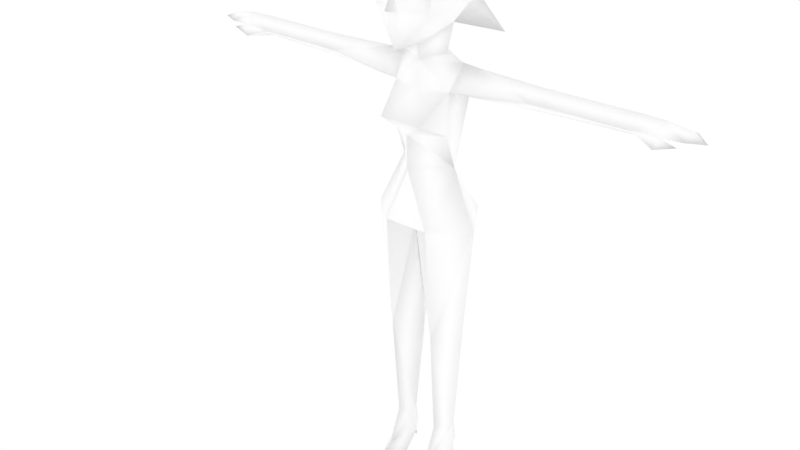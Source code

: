 # Source: femalenpc1.blend  (saved by Blender 2.68.0; exported with 4.5.12 LTS)
import bpy
from mathutils import Matrix  # noqa: F401  (used for matrix-valued properties, if any)

bpy.ops.wm.read_factory_settings(use_empty=True)
scene = bpy.context.scene
scene.name = 'Scene'

# ---- collections
col_collection_1 = bpy.data.collections.new('Collection 1'); scene.collection.children.link(col_collection_1)
col_collection_2 = bpy.data.collections.new('Collection 2'); scene.collection.children.link(col_collection_2)

# ---- materials (node trees are filled in below, after node groups)
mat_npcs = bpy.data.materials.new('npcs')
mat_npcs.alpha_threshold = 0.0
mat_npcs.use_transparent_shadow = False
mat_npcs.diffuse_color = (1.0, 1.0, 1.0, 1.0)
mat_npcs.roughness = 0.5
mat_npcs.line_color = (0.0, 0.0, 0.0, 1.0)

# ---- material node trees

# ---- world
world_world = bpy.data.worlds.new('World'); scene.world = world_world
world_world.color = (1.0, 1.0, 1.0)
world_world.use_sun_shadow = False
world_world.sun_shadow_jitter_overblur = 0.0
world_world.cycles.sampling_method = 'MANUAL'
world_world.cycles.sample_map_resolution = 256

# ---- meshes
me_cube_001 = bpy.data.meshes.new('Cube.001')
me_cube_001.from_pydata([(-0.08134, 0.03509, 1.557), (-0.09714, -0.08195, 1.764), (-0.1087, 0.08558, 1.657), (-0.148, 0.1066, 1.636), (-0.1473, 0.03205, 1.71), (-0.1501, 0.09529, 1.708), (-0.09569, -0.09328, 1.607), (-0.05694, 0.03753, 1.457), (-0.01958, -0.141, 1.611), (-0.1263, 0.04282, 1.618), (-0.134, -0.008698, 1.694), (-0.1317, -0.1005, 1.68), (-0.1382, 0.03442, 1.867), (-0.1332, 0.2172, 1.494), (-0.1292, 0.2006, 1.743), (-0.2246, 0.187, 1.623), (-0.134, -0.08816, 1.785), (-0.1096, 0.04964, 1.438), (-0.1032, 0.09935, 1.359), (-0.09842, -0.003936, 1.359), (-0.09775, 0.03252, 1.11), (-0.08849, 0.173, 0.9272), (-0.1839, 0.01967, 0.9272), (-0.09799, -0.009574, 1.225), (-0.07252, -0.1063, 1.275), (-0.0755, -0.07816, 0.9272), (-0.0104, 0.03453, 0.5381), (-0.07847, 0.09914, 0.5381), (-0.1423, 0.03453, 0.5381), (-0.07847, -0.04935, 0.5381), (-0.04455, 0.03453, 0.1646), (-0.08276, 0.07645, 0.1646), (-0.1172, 0.03453, 0.1646), (-0.07522, -0.01852, 0.1646), (-0.07821, 0.1191, 0.418), (-0.04236, 0.03453, 0.06704), (-0.08276, 0.09261, 0.06704), (-0.1203, 0.03453, 0.06704), (-0.07522, -0.06437, 0.05784), (-0.08149, 0.08557, 0.0), (-0.06401, 0.01507, 0.0), (-0.1102, 0.01507, 0.0), (-0.03892, -0.03264, -1.114e-10), (-0.1226, -0.03264, -1.114e-10), (-0.07522, -0.1327, 0.0), (-0.3842, 0.05164, 1.425), (-0.3842, 0.1048, 1.388), (-0.3492, 0.007817, 1.388), (-0.3842, 0.05448, 1.352), (-0.1671, 0.04375, 1.436), (-0.6745, 0.05139, 1.426), (-0.6745, 0.08851, 1.388), (-0.6745, 0.01406, 1.388), (-0.6745, 0.05512, 1.361), (-0.4226, 0.01094, 1.388), (-0.7574, 0.04471, 1.427), (-0.7574, 0.1125, 1.392), (-0.7574, 0.007273, 1.392), (-0.8217, 0.04471, 1.417), (-0.8217, 0.09803, 1.393), (-0.8217, 0.01177, 1.393), (-0.8786, 0.03601, 1.394), (-0.7452, 0.0008561, 1.357), (-0.8089, 0.008612, 1.376), (-0.7286, 0.02871, 1.38), (0.08134, 0.03509, 1.557), (0.0, 0.1021, 1.53), (0.0, -0.1291, 1.496), (0.09714, -0.08195, 1.764), (0.1087, 0.08558, 1.657), (0.148, 0.1066, 1.636), (0.0, -0.1281, 1.776), (0.1473, 0.03205, 1.71), (0.0, -0.02957, 1.487), (0.0, -0.1719, 1.617), (0.1501, 0.09529, 1.708), (0.09569, -0.09328, 1.607), (0.05694, 0.03753, 1.457), (0.0, 0.09623, 1.456), (0.01958, -0.141, 1.611), (0.0, -0.01924, 1.442), (0.1263, 0.04282, 1.618), (0.0, -0.139, 1.681), (0.134, -0.008698, 1.694), (0.1317, -0.1005, 1.68), (0.0, -0.1785, 1.814), (0.0, -0.02217, 1.927), (0.0, 0.2034, 1.865), (0.0, 0.3168, 1.624), (0.0, 0.1835, 1.657), (0.1382, 0.03442, 1.867), (0.1332, 0.2172, 1.494), (0.1292, 0.2006, 1.743), (0.2246, 0.187, 1.623), (0.134, -0.08816, 1.785), (0.0, 0.1131, 1.359), (0.0, -0.03779, 1.359), (0.1096, 0.04964, 1.438), (0.1032, 0.09935, 1.359), (0.09842, -0.003936, 1.359), (0.0, 0.06938, 1.11), (0.0, -0.07023, 1.11), (0.09775, 0.03252, 1.11), (0.0, 0.1357, 0.9272), (0.08849, 0.173, 0.9272), (0.1839, 0.01967, 0.9272), (0.0, -0.07208, 1.225), (0.09799, -0.009574, 1.225), (0.07252, -0.1063, 1.275), (0.0755, -0.07816, 0.9272), (0.0104, 0.03453, 0.5381), (0.07847, 0.09914, 0.5381), (0.1423, 0.03453, 0.5381), (0.07847, -0.04935, 0.5381), (0.04455, 0.03453, 0.1646), (0.08276, 0.07645, 0.1646), (0.1172, 0.03453, 0.1646), (0.07522, -0.01852, 0.1646), (0.07821, 0.1191, 0.418), (0.04236, 0.03453, 0.06704), (0.08276, 0.09261, 0.06704), (0.1203, 0.03453, 0.06704), (0.07522, -0.06437, 0.05784), (0.0, -0.03218, 0.9272), (0.08149, 0.08557, 0.0), (0.06401, 0.01507, 0.0), (0.1102, 0.01507, 0.0), (0.03892, -0.03264, -1.114e-10), (0.1226, -0.03264, -1.114e-10), (0.07522, -0.1327, 0.0), (0.3842, 0.05164, 1.425), (0.3842, 0.1048, 1.388), (0.3492, 0.007817, 1.388), (0.3842, 0.05448, 1.352), (0.1671, 0.04375, 1.436), (0.6745, 0.05139, 1.426), (0.6745, 0.08851, 1.388), (0.6745, 0.01406, 1.388), (0.6745, 0.05512, 1.361), (0.4226, 0.01094, 1.388), (0.7574, 0.04471, 1.427), (0.7574, 0.1125, 1.392), (0.7574, 0.007273, 1.392), (0.8217, 0.04471, 1.417), (0.8217, 0.09803, 1.393), (0.8217, 0.01177, 1.393), (0.8786, 0.03601, 1.394), (0.7452, 0.0008561, 1.357), (0.8089, 0.008612, 1.376), (0.7286, 0.02871, 1.38)], [], [(0, 67, 6), (67, 8, 6), (82, 8, 74), (8, 82, 6), (6, 82, 1), (82, 71, 1), (67, 0, 73), (4, 2, 5), (66, 9, 13), (2, 3, 5), (2, 9, 3), (11, 71, 85), (11, 1, 71), (87, 12, 86), (66, 13, 89), (89, 14, 88), (14, 89, 2), (14, 87, 88), (14, 12, 87), (4, 14, 2), (10, 6, 1), (14, 4, 15), (12, 14, 15), (11, 85, 16), (10, 16, 15), (1, 11, 16), (89, 13, 2), (10, 15, 4), (10, 1, 16), (10, 4, 9), (6, 10, 9), (3, 9, 4), (5, 3, 4), (73, 0, 80), (0, 6, 9), (7, 0, 78), (66, 0, 9), (0, 7, 80), (0, 66, 78), (9, 2, 13), (15, 16, 12), (85, 86, 12), (16, 85, 12), (78, 95, 18), (96, 80, 19), (17, 78, 18), (78, 17, 7), (7, 17, 80), (80, 17, 19), (46, 18, 48), (18, 95, 100), (20, 21, 22), (20, 100, 21), (18, 20, 23), (19, 18, 23), (23, 24, 19), (24, 96, 19), (23, 106, 24), (26, 103, 123), (23, 20, 106), (25, 22, 29), (20, 22, 25), (101, 20, 25), (20, 18, 100), (100, 103, 21), (27, 26, 34), (33, 29, 32), (21, 103, 27), (27, 28, 21), (33, 32, 38), (35, 30, 38), (28, 27, 34), (26, 29, 30), (26, 30, 34), (30, 31, 34), (32, 28, 34), (31, 32, 34), (31, 30, 35), (32, 31, 37), (29, 123, 25), (26, 123, 29), (20, 101, 106), (22, 28, 29), (103, 26, 27), (29, 33, 30), (28, 22, 21), (29, 28, 32), (38, 37, 43), (37, 36, 39), (36, 35, 39), (35, 37, 39), (37, 35, 40), (37, 41, 43), (35, 38, 42), (40, 35, 42), (30, 33, 38), (36, 31, 35), (31, 36, 37), (44, 38, 43), (41, 37, 40), (38, 44, 42), (32, 37, 38), (19, 47, 48), (17, 18, 49), (19, 17, 49), (18, 19, 48), (18, 46, 49), (46, 45, 49), (47, 19, 49), (45, 47, 49), (51, 46, 53), (48, 47, 54), (47, 45, 54), (45, 46, 50), (56, 51, 57), (46, 51, 50), (48, 54, 53), (52, 54, 50), (54, 45, 50), (54, 52, 53), (46, 48, 53), (52, 50, 55), (55, 56, 59), (50, 51, 56), (56, 57, 59), (57, 55, 60), (59, 60, 61), (60, 58, 61), (58, 59, 61), (51, 64, 57), (53, 64, 51), (64, 53, 62), (53, 52, 62), (52, 57, 62), (64, 62, 63), (57, 64, 63), (62, 57, 63), (57, 52, 55), (58, 55, 59), (55, 50, 56), (55, 58, 60), (57, 60, 59), (42, 44, 43), (40, 43, 41), (42, 43, 40), (65, 76, 67), (67, 76, 79), (82, 74, 79), (79, 76, 82), (76, 68, 82), (82, 68, 71), (67, 73, 65), (72, 75, 69), (66, 91, 81), (69, 75, 70), (69, 70, 81), (84, 85, 71), (84, 71, 68), (87, 86, 90), (66, 89, 91), (89, 88, 92), (92, 69, 89), (92, 88, 87), (92, 87, 90), (72, 69, 92), (83, 68, 76), (92, 93, 72), (90, 93, 92), (84, 94, 85), (83, 93, 94), (68, 94, 84), (89, 69, 91), (83, 72, 93), (83, 94, 68), (83, 81, 72), (76, 81, 83), (70, 72, 81), (75, 72, 70), (73, 80, 65), (65, 81, 76), (77, 78, 65), (66, 81, 65), (65, 80, 77), (65, 78, 66), (81, 91, 69), (93, 90, 94), (85, 90, 86), (94, 90, 85), (78, 98, 95), (96, 99, 80), (97, 98, 78), (78, 77, 97), (77, 80, 97), (80, 99, 97), (131, 133, 98), (98, 100, 95), (102, 105, 104), (102, 104, 100), (98, 107, 102), (99, 107, 98), (107, 99, 108), (108, 99, 96), (107, 108, 106), (110, 123, 103), (107, 106, 102), (109, 113, 105), (102, 109, 105), (101, 109, 102), (102, 100, 98), (100, 104, 103), (111, 118, 110), (117, 116, 113), (104, 111, 103), (111, 104, 112), (117, 122, 116), (119, 122, 114), (112, 118, 111), (110, 114, 113), (110, 118, 114), (114, 118, 115), (116, 118, 112), (115, 118, 116), (115, 119, 114), (116, 121, 115), (113, 109, 123), (110, 113, 123), (102, 106, 101), (105, 113, 112), (103, 111, 110), (113, 114, 117), (112, 104, 105), (113, 116, 112), (122, 128, 121), (121, 124, 120), (120, 124, 119), (119, 124, 121), (121, 125, 119), (121, 128, 126), (119, 127, 122), (125, 127, 119), (114, 122, 117), (120, 119, 115), (115, 121, 120), (129, 128, 122), (126, 125, 121), (122, 127, 129), (116, 122, 121), (99, 133, 132), (97, 134, 98), (99, 134, 97), (98, 133, 99), (98, 134, 131), (131, 134, 130), (132, 134, 99), (130, 134, 132), (136, 138, 131), (133, 139, 132), (132, 139, 130), (130, 135, 131), (141, 142, 136), (131, 135, 136), (133, 138, 139), (137, 135, 139), (139, 135, 130), (139, 138, 137), (131, 138, 133), (137, 140, 135), (140, 144, 141), (135, 141, 136), (141, 144, 142), (142, 145, 140), (144, 146, 145), (145, 146, 143), (143, 146, 144), (136, 142, 149), (138, 136, 149), (149, 147, 138), (138, 147, 137), (137, 147, 142), (149, 148, 147), (142, 148, 149), (147, 148, 142), (142, 140, 137), (143, 144, 140), (140, 141, 135), (140, 145, 143), (142, 144, 145), (127, 128, 129), (125, 126, 128), (127, 125, 128), (8, 79, 74), (67, 79, 8), (108, 96, 24), (108, 24, 106), (109, 101, 25), (123, 109, 25)])
me_cube_001.polygons.foreach_set('use_smooth', [True] * 296)
_uv = me_cube_001.uv_layers.new(name='UVMap')
_uv.uv.foreach_set('vector', [0.3814, 0.9623, 0.3994, 0.9606, 0.3914, 0.9701, 0.3994, 0.9606, 0.3977, 0.9702, 0.3914, 0.9701, 0.3994, 0.9753, 0.3977, 0.9702, 0.3994, 0.9714, 0.3977, 0.9702, 0.3994, 0.9753, 0.3914, 0.9701, 0.3914, 0.9701, 0.3994, 0.9753, 0.3902, 0.9825, 0.3994, 0.9753, 0.3994, 0.9833, 0.3902, 0.9825, 0.482, 0.941, 0.4736, 0.9329, 0.482, 0.9354, 0.3762, 0.9856, 0.3784, 0.9814, 0.3797, 0.9849, 0.4969, 0.8763, 0.4918, 0.8904, 0.4902, 0.8818, 0.3784, 0.9814, 0.3811, 0.9811, 0.3797, 0.9849, 0.3784, 0.9814, 0.3787, 0.9781, 0.3811, 0.9811, 0.4739, 0.9217, 0.4819, 0.9261, 0.4819, 0.9297, 0.4739, 0.9217, 0.479, 0.9209, 0.4819, 0.9261, 0.4209, 0.9507, 0.415, 0.9442, 0.4209, 0.9422, 0.4969, 0.8763, 0.4902, 0.8818, 0.4826, 0.8763, 0.4821, 0.8955, 0.4734, 0.8957, 0.4821, 0.8878, 0.4734, 0.8957, 0.4821, 0.8955, 0.4777, 0.9015, 0.4121, 0.9544, 0.4209, 0.9507, 0.4209, 0.9652, 0.4121, 0.9544, 0.415, 0.9442, 0.4209, 0.9507, 0.4739, 0.9043, 0.4734, 0.8957, 0.4777, 0.9015, 0.3819, 0.976, 0.3914, 0.9701, 0.3902, 0.9825, 0.4734, 0.8957, 0.4739, 0.9043, 0.4655, 0.8989, 0.415, 0.9442, 0.4121, 0.9544, 0.4027, 0.9542, 0.4078, 0.9316, 0.4209, 0.931, 0.4121, 0.9369, 0.4742, 0.9068, 0.4761, 0.914, 0.4655, 0.8989, 0.479, 0.9209, 0.4739, 0.9217, 0.4789, 0.9185, 0.4826, 0.8763, 0.4902, 0.8818, 0.4854, 0.8892, 0.4742, 0.9068, 0.4655, 0.8989, 0.4739, 0.9043, 0.4742, 0.9068, 0.4779, 0.9125, 0.4761, 0.914, 0.3819, 0.976, 0.3779, 0.9768, 0.3787, 0.9685, 0.3914, 0.9701, 0.3819, 0.976, 0.3787, 0.9685, 0.3811, 0.9888, 0.3777, 0.9906, 0.3762, 0.9856, 0.3797, 0.9849, 0.3811, 0.9888, 0.3762, 0.9856, 0.482, 0.9354, 0.4736, 0.9329, 0.482, 0.9317, 0.3814, 0.9623, 0.3914, 0.9701, 0.3787, 0.9685, 0.4779, 0.9292, 0.4736, 0.9329, 0.475, 0.9254, 0.4716, 0.9281, 0.4736, 0.9329, 0.4717, 0.9363, 0.4736, 0.9329, 0.4779, 0.9292, 0.482, 0.9317, 0.4736, 0.9329, 0.4716, 0.9281, 0.475, 0.9254, 0.4918, 0.8904, 0.4854, 0.8892, 0.4902, 0.8818, 0.4027, 0.9542, 0.4121, 0.9369, 0.415, 0.9442, 0.4209, 0.931, 0.4209, 0.9422, 0.415, 0.9442, 0.4121, 0.9369, 0.4209, 0.931, 0.415, 0.9442, 0.4558, 0.9776, 0.4558, 0.969, 0.4651, 0.969, 0.4853, 0.969, 0.4853, 0.9776, 0.4746, 0.969, 0.4667, 0.9776, 0.4558, 0.9776, 0.4651, 0.969, 0.4558, 0.9776, 0.4667, 0.9776, 0.4626, 0.9811, 0.477, 0.9801, 0.4713, 0.9776, 0.4853, 0.9776, 0.4853, 0.9776, 0.4713, 0.9776, 0.4746, 0.969, 0.4195, 0.9955, 0.4376, 0.9977, 0.4195, 0.9995, 0.4651, 0.969, 0.4558, 0.969, 0.4558, 0.9449, 0.4081, 0.9302, 0.3976, 0.9206, 0.4058, 0.9206, 0.4081, 0.9302, 0.4008, 0.9302, 0.3976, 0.9206, 0.4651, 0.969, 0.4652, 0.9449, 0.4715, 0.9547, 0.4741, 0.969, 0.4651, 0.969, 0.4715, 0.9547, 0.4744, 0.9547, 0.4778, 0.9605, 0.4746, 0.969, 0.4778, 0.9605, 0.4853, 0.969, 0.4746, 0.969, 0.4744, 0.9547, 0.4853, 0.9547, 0.4778, 0.9605, 0.3827, 0.8973, 0.3903, 0.9206, 0.3827, 0.9206, 0.4744, 0.9547, 0.4719, 0.9449, 0.4853, 0.9547, 0.4147, 0.9206, 0.4058, 0.9206, 0.4057, 0.8973, 0.4081, 0.9302, 0.4058, 0.9206, 0.4147, 0.9206, 0.4204, 0.9302, 0.4081, 0.9302, 0.4147, 0.9206, 0.4652, 0.9449, 0.4651, 0.969, 0.4558, 0.9449, 0.4008, 0.9302, 0.3903, 0.9206, 0.3976, 0.9206, 0.3899, 0.8973, 0.3827, 0.8973, 0.3898, 0.8915, 0.4057, 0.8759, 0.4057, 0.8973, 0.3975, 0.8759, 0.3976, 0.9206, 0.3903, 0.9206, 0.3899, 0.8973, 0.3899, 0.8973, 0.3975, 0.8973, 0.3976, 0.9206, 0.3878, 0.9361, 0.3839, 0.9375, 0.3878, 0.9279, 0.3938, 0.9322, 0.3912, 0.9375, 0.3878, 0.9279, 0.3975, 0.8973, 0.3899, 0.8973, 0.3898, 0.8915, 0.3827, 0.8973, 0.376, 0.8973, 0.3828, 0.8759, 0.3827, 0.8973, 0.3828, 0.8759, 0.3898, 0.8915, 0.3828, 0.8759, 0.3898, 0.8759, 0.3898, 0.8915, 0.3975, 0.8759, 0.3975, 0.8973, 0.3898, 0.8915, 0.3898, 0.8759, 0.3975, 0.8759, 0.3898, 0.8915, 0.3943, 0.9391, 0.3912, 0.9375, 0.3938, 0.9322, 0.3839, 0.9375, 0.381, 0.939, 0.3814, 0.9322, 0.376, 0.8973, 0.3827, 0.9206, 0.3761, 0.9206, 0.3827, 0.8973, 0.3827, 0.9206, 0.376, 0.8973, 0.4719, 0.9449, 0.4853, 0.9449, 0.4853, 0.9547, 0.4058, 0.9206, 0.3975, 0.8973, 0.4057, 0.8973, 0.3903, 0.9206, 0.3827, 0.8973, 0.3899, 0.8973, 0.376, 0.8973, 0.3758, 0.8759, 0.3828, 0.8759, 0.3975, 0.8973, 0.4058, 0.9206, 0.3976, 0.9206, 0.4057, 0.8973, 0.3975, 0.8973, 0.3975, 0.8759, 0.3878, 0.9279, 0.3814, 0.9322, 0.3821, 0.9261, 0.3814, 0.9322, 0.3776, 0.934, 0.3761, 0.9302, 0.3977, 0.9341, 0.3938, 0.9322, 0.3991, 0.9303, 0.3915, 0.9435, 0.3918, 0.9385, 0.3971, 0.9412, 0.3918, 0.9385, 0.3915, 0.9435, 0.3871, 0.9423, 0.3814, 0.9322, 0.3798, 0.9279, 0.3825, 0.9263, 0.3938, 0.9322, 0.3878, 0.9279, 0.3929, 0.9259, 0.3957, 0.9281, 0.3938, 0.9322, 0.393, 0.9262, 0.3912, 0.9375, 0.3878, 0.9361, 0.3878, 0.9279, 0.3977, 0.9341, 0.3943, 0.9391, 0.3938, 0.9322, 0.38, 0.939, 0.3776, 0.934, 0.3814, 0.9322, 0.3877, 0.9213, 0.3878, 0.9279, 0.3821, 0.9261, 0.3872, 0.9393, 0.3918, 0.9385, 0.3871, 0.9423, 0.3878, 0.9279, 0.3877, 0.9213, 0.3929, 0.9259, 0.3839, 0.9375, 0.3814, 0.9322, 0.3878, 0.9279, 0.4376, 0.9855, 0.4219, 0.9876, 0.4195, 0.984, 0.4376, 0.9916, 0.4376, 0.9977, 0.4338, 0.9913, 0.4376, 0.9855, 0.4376, 0.9916, 0.4338, 0.9913, 0.4376, 0.9789, 0.4376, 0.9855, 0.4195, 0.984, 0.4376, 0.9977, 0.4195, 0.9955, 0.4338, 0.9913, 0.4195, 0.9955, 0.4195, 0.9913, 0.4338, 0.9913, 0.4219, 0.9876, 0.4376, 0.9855, 0.4338, 0.9913, 0.4195, 0.9913, 0.4219, 0.9876, 0.4338, 0.9913, 0.4007, 0.995, 0.4195, 0.9955, 0.4007, 0.9979, 0.4195, 0.984, 0.4219, 0.9876, 0.4171, 0.9878, 0.4219, 0.9876, 0.4195, 0.9913, 0.4171, 0.9878, 0.4195, 0.9913, 0.4195, 0.9955, 0.4007, 0.9915, 0.3952, 0.9851, 0.3998, 0.9884, 0.3929, 0.9917, 0.4195, 0.9955, 0.4007, 0.995, 0.4007, 0.9915, 0.4195, 0.984, 0.4171, 0.9878, 0.4007, 0.985, 0.4007, 0.9881, 0.4171, 0.9878, 0.4007, 0.9915, 0.4171, 0.9878, 0.4195, 0.9913, 0.4007, 0.9915, 0.4171, 0.9878, 0.4007, 0.9881, 0.4007, 0.985, 0.4195, 0.9955, 0.4195, 0.9995, 0.4007, 0.9979, 0.3903, 0.9917, 0.3902, 0.9953, 0.3849, 0.9948, 0.3849, 0.9948, 0.3846, 0.9997, 0.3804, 0.9984, 0.3902, 0.9953, 0.3902, 0.9987, 0.3846, 0.9997, 0.3952, 0.9851, 0.3929, 0.9917, 0.3909, 0.9846, 0.3848, 0.9915, 0.3849, 0.9948, 0.3806, 0.992, 0.3909, 0.9846, 0.389, 0.99, 0.386, 0.9873, 0.3806, 0.992, 0.3809, 0.9947, 0.3769, 0.994, 0.3809, 0.9947, 0.3804, 0.9984, 0.3769, 0.994, 0.3998, 0.9884, 0.3954, 0.9914, 0.3929, 0.9917, 0.3996, 0.9909, 0.3954, 0.9914, 0.3998, 0.9884, 0.3954, 0.9914, 0.3996, 0.9909, 0.3947, 0.9939, 0.3996, 0.9909, 0.3998, 0.9941, 0.3947, 0.9939, 0.3903, 0.9917, 0.3848, 0.9915, 0.3858, 0.9893, 0.3954, 0.9914, 0.3947, 0.9939, 0.3911, 0.9941, 0.3929, 0.9917, 0.3954, 0.9914, 0.3911, 0.9941, 0.3858, 0.9893, 0.3848, 0.9915, 0.3815, 0.9903, 0.3848, 0.9915, 0.3903, 0.9917, 0.3849, 0.9948, 0.3809, 0.9947, 0.3849, 0.9948, 0.3804, 0.9984, 0.3849, 0.9948, 0.3902, 0.9953, 0.3846, 0.9997, 0.3849, 0.9948, 0.3809, 0.9947, 0.3806, 0.992, 0.3929, 0.9917, 0.389, 0.99, 0.3909, 0.9846, 0.3839, 0.9435, 0.3776, 0.9408, 0.3841, 0.9384, 0.3871, 0.9423, 0.3841, 0.9384, 0.3872, 0.9393, 0.3839, 0.9435, 0.3841, 0.9384, 0.3871, 0.9423, 0.4174, 0.9622, 0.4075, 0.97, 0.3994, 0.9606, 0.3994, 0.9606, 0.4075, 0.97, 0.4011, 0.9702, 0.3994, 0.9753, 0.3994, 0.9714, 0.4011, 0.9702, 0.4011, 0.9702, 0.4075, 0.97, 0.3994, 0.9753, 0.4075, 0.97, 0.4086, 0.9825, 0.3994, 0.9753, 0.3994, 0.9753, 0.4086, 0.9825, 0.3994, 0.9833, 0.482, 0.941, 0.482, 0.9354, 0.4904, 0.9329, 0.427, 0.9763, 0.4235, 0.9757, 0.4248, 0.9722, 0.4674, 0.8764, 0.4742, 0.8818, 0.4726, 0.8905, 0.4248, 0.9722, 0.4235, 0.9757, 0.422, 0.9719, 0.4248, 0.9722, 0.422, 0.9719, 0.4245, 0.9689, 0.49, 0.9217, 0.4819, 0.9297, 0.4819, 0.9261, 0.49, 0.9217, 0.4819, 0.9261, 0.4848, 0.9209, 0.4209, 0.9507, 0.4209, 0.9422, 0.4268, 0.9442, 0.4674, 0.8764, 0.4817, 0.8764, 0.4742, 0.8818, 0.4821, 0.8955, 0.4821, 0.8878, 0.4907, 0.8957, 0.4907, 0.8957, 0.4864, 0.9015, 0.4821, 0.8955, 0.4296, 0.9544, 0.4209, 0.9652, 0.4209, 0.9507, 0.4296, 0.9544, 0.4209, 0.9507, 0.4268, 0.9442, 0.4903, 0.9043, 0.4864, 0.9015, 0.4907, 0.8957, 0.417, 0.9759, 0.4086, 0.9825, 0.4075, 0.97, 0.4907, 0.8957, 0.4986, 0.8989, 0.4903, 0.9043, 0.4268, 0.9442, 0.4391, 0.9543, 0.4296, 0.9544, 0.434, 0.9316, 0.4297, 0.9369, 0.4209, 0.931, 0.49, 0.9068, 0.4986, 0.8989, 0.4881, 0.914, 0.4848, 0.9209, 0.485, 0.9185, 0.49, 0.9217, 0.4817, 0.8764, 0.4789, 0.8892, 0.4742, 0.8818, 0.49, 0.9068, 0.4903, 0.9043, 0.4986, 0.8989, 0.49, 0.9068, 0.4881, 0.914, 0.4862, 0.9125, 0.417, 0.9759, 0.4201, 0.9684, 0.421, 0.9767, 0.4075, 0.97, 0.4201, 0.9684, 0.417, 0.9759, 0.422, 0.9795, 0.427, 0.9763, 0.4254, 0.9814, 0.4235, 0.9757, 0.427, 0.9763, 0.422, 0.9795, 0.482, 0.9354, 0.482, 0.9317, 0.4904, 0.9329, 0.4174, 0.9622, 0.4201, 0.9684, 0.4075, 0.97, 0.4861, 0.9292, 0.489, 0.9254, 0.4904, 0.9329, 0.4923, 0.9282, 0.4923, 0.9363, 0.4904, 0.9329, 0.4904, 0.9329, 0.482, 0.9317, 0.4861, 0.9292, 0.4904, 0.9329, 0.489, 0.9254, 0.4923, 0.9282, 0.4726, 0.8905, 0.4742, 0.8818, 0.4789, 0.8892, 0.4391, 0.9543, 0.4268, 0.9442, 0.4297, 0.9369, 0.4209, 0.931, 0.4268, 0.9442, 0.4209, 0.9422, 0.4297, 0.9369, 0.4268, 0.9442, 0.4209, 0.931, 0.4558, 0.9776, 0.4465, 0.969, 0.4558, 0.969, 0.4853, 0.969, 0.4959, 0.969, 0.4853, 0.9776, 0.4449, 0.9776, 0.4465, 0.969, 0.4558, 0.9776, 0.4558, 0.9776, 0.449, 0.9811, 0.4449, 0.9776, 0.4935, 0.9801, 0.4853, 0.9776, 0.4992, 0.9776, 0.4853, 0.9776, 0.4959, 0.969, 0.4992, 0.9776, 0.4568, 0.9952, 0.4568, 0.9991, 0.4385, 0.9976, 0.4465, 0.969, 0.4558, 0.9449, 0.4558, 0.969, 0.4326, 0.9302, 0.435, 0.9206, 0.4431, 0.9206, 0.4326, 0.9302, 0.4431, 0.9206, 0.4399, 0.9302, 0.4465, 0.969, 0.4401, 0.9547, 0.4464, 0.9449, 0.4375, 0.969, 0.4401, 0.9547, 0.4465, 0.969, 0.4961, 0.9547, 0.4959, 0.969, 0.4927, 0.9605, 0.4927, 0.9605, 0.4959, 0.969, 0.4853, 0.969, 0.4961, 0.9547, 0.4927, 0.9605, 0.4853, 0.9547, 0.458, 0.8973, 0.458, 0.9206, 0.4504, 0.9206, 0.4961, 0.9547, 0.4853, 0.9547, 0.4986, 0.9449, 0.426, 0.9206, 0.435, 0.8973, 0.435, 0.9206, 0.4326, 0.9302, 0.426, 0.9206, 0.435, 0.9206, 0.4204, 0.9302, 0.426, 0.9206, 0.4326, 0.9302, 0.4464, 0.9449, 0.4558, 0.9449, 0.4465, 0.969, 0.4399, 0.9302, 0.4431, 0.9206, 0.4504, 0.9206, 0.4508, 0.8973, 0.4509, 0.8915, 0.458, 0.8973, 0.435, 0.8759, 0.4433, 0.8759, 0.435, 0.8973, 0.4431, 0.9206, 0.4508, 0.8973, 0.4504, 0.9206, 0.4508, 0.8973, 0.4431, 0.9206, 0.4432, 0.8973, 0.4527, 0.9361, 0.4526, 0.9279, 0.4565, 0.9376, 0.4466, 0.9323, 0.4526, 0.9279, 0.4492, 0.9376, 0.4432, 0.8973, 0.4509, 0.8915, 0.4508, 0.8973, 0.458, 0.8973, 0.4579, 0.8759, 0.4647, 0.8973, 0.458, 0.8973, 0.4509, 0.8915, 0.4579, 0.8759, 0.4579, 0.8759, 0.4509, 0.8915, 0.4509, 0.8759, 0.4433, 0.8759, 0.4509, 0.8915, 0.4432, 0.8973, 0.4509, 0.8759, 0.4509, 0.8915, 0.4433, 0.8759, 0.4462, 0.9392, 0.4466, 0.9323, 0.4492, 0.9376, 0.4565, 0.9376, 0.459, 0.9322, 0.4595, 0.9391, 0.4647, 0.8973, 0.4646, 0.9206, 0.458, 0.9206, 0.458, 0.8973, 0.4647, 0.8973, 0.458, 0.9206, 0.4986, 0.9449, 0.4853, 0.9547, 0.4853, 0.9449, 0.435, 0.9206, 0.435, 0.8973, 0.4432, 0.8973, 0.4504, 0.9206, 0.4508, 0.8973, 0.458, 0.8973, 0.4647, 0.8973, 0.4579, 0.8759, 0.4649, 0.8759, 0.4432, 0.8973, 0.4431, 0.9206, 0.435, 0.9206, 0.435, 0.8973, 0.4433, 0.8759, 0.4432, 0.8973, 0.4526, 0.9279, 0.4579, 0.9262, 0.459, 0.9322, 0.459, 0.9322, 0.4643, 0.9303, 0.4626, 0.934, 0.4428, 0.9342, 0.4413, 0.9304, 0.4466, 0.9323, 0.457, 0.9387, 0.4625, 0.9411, 0.4571, 0.9438, 0.4571, 0.9438, 0.4525, 0.9399, 0.457, 0.9387, 0.459, 0.9322, 0.458, 0.9263, 0.4606, 0.928, 0.4466, 0.9323, 0.4472, 0.9261, 0.4526, 0.9279, 0.4447, 0.9281, 0.4474, 0.9263, 0.4466, 0.9323, 0.4492, 0.9376, 0.4526, 0.9279, 0.4527, 0.9361, 0.4428, 0.9342, 0.4466, 0.9323, 0.4455, 0.9387, 0.4595, 0.9391, 0.459, 0.9322, 0.4626, 0.934, 0.4526, 0.9213, 0.4579, 0.9262, 0.4526, 0.9279, 0.4526, 0.9429, 0.4525, 0.9399, 0.4571, 0.9438, 0.4526, 0.9279, 0.4472, 0.9261, 0.4526, 0.9213, 0.4565, 0.9376, 0.4526, 0.9279, 0.459, 0.9322, 0.4385, 0.9855, 0.4568, 0.9837, 0.4542, 0.9873, 0.4385, 0.9916, 0.4424, 0.9912, 0.4385, 0.9976, 0.4385, 0.9855, 0.4424, 0.9912, 0.4385, 0.9916, 0.4385, 0.9789, 0.4568, 0.9837, 0.4385, 0.9855, 0.4385, 0.9976, 0.4424, 0.9912, 0.4568, 0.9952, 0.4568, 0.9952, 0.4424, 0.9912, 0.4568, 0.991, 0.4542, 0.9873, 0.4424, 0.9912, 0.4385, 0.9855, 0.4568, 0.991, 0.4424, 0.9912, 0.4542, 0.9873, 0.4756, 0.9944, 0.4756, 0.9972, 0.4568, 0.9952, 0.4568, 0.9837, 0.4591, 0.9874, 0.4542, 0.9873, 0.4542, 0.9873, 0.4591, 0.9874, 0.4568, 0.991, 0.4568, 0.991, 0.4756, 0.9909, 0.4568, 0.9952, 0.4811, 0.9847, 0.4833, 0.9913, 0.4764, 0.9879, 0.4568, 0.9952, 0.4756, 0.9909, 0.4756, 0.9944, 0.4568, 0.9837, 0.4756, 0.9843, 0.4591, 0.9874, 0.4756, 0.9875, 0.4756, 0.9909, 0.4591, 0.9874, 0.4591, 0.9874, 0.4756, 0.9909, 0.4568, 0.991, 0.4591, 0.9874, 0.4756, 0.9843, 0.4756, 0.9875, 0.4568, 0.9952, 0.4756, 0.9972, 0.4568, 0.9991, 0.4857, 0.9913, 0.4911, 0.9945, 0.4857, 0.9948, 0.4911, 0.9945, 0.4954, 0.9982, 0.4912, 0.9994, 0.4857, 0.9948, 0.4912, 0.9994, 0.4857, 0.9983, 0.4811, 0.9847, 0.4854, 0.9843, 0.4833, 0.9913, 0.4912, 0.9912, 0.4954, 0.9919, 0.4911, 0.9945, 0.4854, 0.9843, 0.4902, 0.987, 0.4872, 0.9897, 0.4954, 0.9919, 0.4991, 0.9939, 0.4951, 0.9945, 0.4951, 0.9945, 0.4991, 0.9939, 0.4954, 0.9982, 0.4764, 0.9879, 0.4833, 0.9913, 0.4808, 0.991, 0.4766, 0.9904, 0.4764, 0.9879, 0.4808, 0.991, 0.4808, 0.991, 0.4815, 0.9935, 0.4766, 0.9904, 0.4766, 0.9904, 0.4815, 0.9935, 0.4764, 0.9936, 0.4857, 0.9913, 0.4903, 0.989, 0.4912, 0.9912, 0.4808, 0.991, 0.4851, 0.9937, 0.4815, 0.9935, 0.4833, 0.9913, 0.4851, 0.9937, 0.4808, 0.991, 0.4903, 0.989, 0.4946, 0.9901, 0.4912, 0.9912, 0.4912, 0.9912, 0.4911, 0.9945, 0.4857, 0.9913, 0.4951, 0.9945, 0.4954, 0.9982, 0.4911, 0.9945, 0.4911, 0.9945, 0.4912, 0.9994, 0.4857, 0.9948, 0.4911, 0.9945, 0.4954, 0.9919, 0.4951, 0.9945, 0.4833, 0.9913, 0.4854, 0.9843, 0.4872, 0.9897, 0.4493, 0.9387, 0.4495, 0.9438, 0.4429, 0.9414, 0.4525, 0.9399, 0.4526, 0.9429, 0.4495, 0.9438, 0.4493, 0.9387, 0.4525, 0.9399, 0.4495, 0.9438, 0.3977, 0.9702, 0.4011, 0.9702, 0.3994, 0.9714, 0.3994, 0.9606, 0.4011, 0.9702, 0.3977, 0.9702, 0.4927, 0.9605, 0.4853, 0.969, 0.4778, 0.9605, 0.4927, 0.9605, 0.4778, 0.9605, 0.4853, 0.9547, 0.426, 0.9206, 0.4204, 0.9302, 0.4147, 0.9206, 0.4204, 0.9174, 0.426, 0.9206, 0.4147, 0.9206])
me_cube_001.materials.append(mat_npcs)
me_cube_001.use_remesh_preserve_volume = False
me_cube_001.use_remesh_preserve_attributes = False
me_cube_001.use_mirror_x = True
me_cube_001.auto_texspace = False
me_cube_001.update()
arm_kyarmature_001 = bpy.data.armatures.new('Kyarmature.001')  # bones are not reproduced

# ---- objects
ob_femalenpc1 = bpy.data.objects.new('femalenpc1', me_cube_001)
ob_femalenpc1armature = bpy.data.objects.new('femalenpc1armature', arm_kyarmature_001)

# ---- transforms, parenting, visibility, modifiers, constraints
ob_femalenpc1.parent = ob_femalenpc1armature
ob_femalenpc1.location = (0.0, 0.0, 0.0)
ob_femalenpc1.lineart.crease_threshold = 0.0
ob_femalenpc1.use_mesh_mirror_x = True
_vg = ob_femalenpc1.vertex_groups.new(name='head')
for _i, _w in zip([0, 1, 2, 3, 4, 5, 6, 8, 9, 10, 11, 12, 13, 14, 15, 16, 65, 66, 67, 68, 69, 70, 71, 72, 73, 74, 75, 76, 79, 81, 82, 83, 84, 85, 86, 87, 88, 89, 90, 91, 92, 93, 94], [1.0, 1.0, 1.0, 1.0, 1.0, 1.0, 1.0, 0.9847, 1.0, 1.0, 1.0, 1.0, 1.0, 1.0, 0.9999, 1.0, 1.0, 1.0, 1.0, 1.0, 1.0, 1.0, 1.0, 1.0, 1.0, 0.9564, 1.0, 1.0, 0.9847, 1.0, 1.0, 1.0, 1.0, 1.0, 1.0, 1.0, 1.0, 1.0, 1.0, 1.0, 1.0, 0.9999, 1.0]): _vg.add([_i], _w, 'REPLACE')
_vg = ob_femalenpc1.vertex_groups.new(name='neck')
for _i, _w in zip([0, 7, 65, 66, 73, 77, 78, 80], [0.9975, 0.999, 0.9975, 1.0, 0.9946, 0.999, 0.9904, 0.997]): _vg.add([_i], _w, 'REPLACE')
_vg = ob_femalenpc1.vertex_groups.new(name='upperribcage')
for _i, _w in zip([7, 17, 18, 19, 24, 77, 78, 80, 95, 96, 97, 98, 99, 108], [0.9858, 0.0, 0.0, 0.0, 1.0, 0.9858, 0.9847, 1.0, 1.0, 1.0, 0.0, 0.0, 0.0, 1.0]): _vg.add([_i], _w, 'REPLACE')
_vg = ob_femalenpc1.vertex_groups.new(name='shoulderRight')
for _i, _w in zip([7, 13, 17, 18, 19, 49], [1.0, 0.0, 1.0, 0.994, 0.9999, 0.6111]): _vg.add([_i], _w, 'REPLACE')
_vg = ob_femalenpc1.vertex_groups.new(name='shoulderLeft')
for _i, _w in zip([77, 91, 97, 98, 99, 134], [1.0, 0.0, 1.0, 0.994, 0.9999, 0.6111]): _vg.add([_i], _w, 'REPLACE')
_vg = ob_femalenpc1.vertex_groups.new(name='upperarmRight')
_vg.add([17, 18, 19, 45, 46, 47, 48, 49], 1.0, 'REPLACE')
_vg = ob_femalenpc1.vertex_groups.new(name='upperarmLeft')
_vg.add([97, 98, 99, 130, 131, 132, 133, 134], 1.0, 'REPLACE')
_vg = ob_femalenpc1.vertex_groups.new(name='lowerarmRight')
for _i, _w in zip([45, 46, 48, 50, 51, 52, 53, 54], [0.9978, 1.0, 0.9988, 1.0, 1.0, 1.0, 1.0, 1.0]): _vg.add([_i], _w, 'REPLACE')
_vg = ob_femalenpc1.vertex_groups.new(name='lowerarmLeft')
for _i, _w in zip([130, 131, 133, 135, 136, 137, 138, 139], [0.9978, 1.0, 0.9988, 1.0, 1.0, 1.0, 1.0, 1.0]): _vg.add([_i], _w, 'REPLACE')
_vg = ob_femalenpc1.vertex_groups.new(name='palmRight')
for _i, _w in zip([50, 51, 52, 53, 55, 56, 57], [0.9981, 0.9966, 1.0, 1.0, 1.0, 1.0, 0.9971]): _vg.add([_i], _w, 'REPLACE')
_vg = ob_femalenpc1.vertex_groups.new(name='palmLeft')
for _i, _w in zip([135, 136, 137, 138, 140, 141, 142], [0.9981, 0.9966, 1.0, 1.0, 1.0, 1.0, 0.9971]): _vg.add([_i], _w, 'REPLACE')
_vg = ob_femalenpc1.vertex_groups.new(name='thumbbaseRight')
for _i, _w in zip([56, 57, 62, 64], [0.1163, 0.9795, 1.0, 1.0]): _vg.add([_i], _w, 'REPLACE')
_vg = ob_femalenpc1.vertex_groups.new(name='thumbbaseLeft')
for _i, _w in zip([141, 142, 147, 149], [0.1163, 0.9795, 1.0, 1.0]): _vg.add([_i], _w, 'REPLACE')
_vg = ob_femalenpc1.vertex_groups.new(name='thumbRight')
for _i, _w in zip([57, 62, 63, 64], [1.0, 1.0, 1.0, 1.0]): _vg.add([_i], _w, 'REPLACE')
_vg = ob_femalenpc1.vertex_groups.new(name='thumbLeft')
for _i, _w in zip([142, 147, 148, 149], [1.0, 1.0, 1.0, 1.0]): _vg.add([_i], _w, 'REPLACE')
_vg = ob_femalenpc1.vertex_groups.new(name='fingerbaseRight')
for _i, _w in zip([55, 56, 57, 58, 59, 60], [1.0, 1.0, 0.9995, 1.0, 0.9989, 0.9859]): _vg.add([_i], _w, 'REPLACE')
_vg = ob_femalenpc1.vertex_groups.new(name='fingerbaseLeft')
for _i, _w in zip([140, 141, 142, 143, 144, 145], [1.0, 1.0, 0.9995, 1.0, 0.9989, 0.9859]): _vg.add([_i], _w, 'REPLACE')
_vg = ob_femalenpc1.vertex_groups.new(name='fingertipsRight')
for _i, _w in zip([58, 59, 60, 61], [1.0, 1.0, 1.0, 1.0]): _vg.add([_i], _w, 'REPLACE')
_vg = ob_femalenpc1.vertex_groups.new(name='fingertipsLeft')
for _i, _w in zip([143, 144, 145, 146], [1.0, 1.0, 1.0, 1.0]): _vg.add([_i], _w, 'REPLACE')
_vg = ob_femalenpc1.vertex_groups.new(name='lowerribcage')
for _i, _w in zip([18, 19, 20, 23, 24, 95, 98, 99, 100, 101, 102, 106, 107, 108], [0.0, 0.0, 1.0, 1.0, 1.0, 0.9969, 0.0, 0.0, 1.0, 1.0, 1.0, 1.0, 1.0, 1.0]): _vg.add([_i], _w, 'REPLACE')
_vg = ob_femalenpc1.vertex_groups.new(name='lowerback')
for _i, _w in zip([20, 21, 22, 25, 100, 101, 102, 103, 104, 105, 109, 123], [1.0, 0.6437, 0.0, 0.8577, 1.0, 1.0, 1.0, 0.0, 0.6437, 0.0, 0.8577, 1.0]): _vg.add([_i], _w, 'REPLACE')
_vg = ob_femalenpc1.vertex_groups.new(name='thighLeft')
for _i, _w in zip([21, 103, 104, 105, 109, 110, 111, 112, 113, 123], [0.0, 1.0, 1.0, 1.0, 1.0, 1.0, 1.0, 1.0, 1.0, 1.0]): _vg.add([_i], _w, 'REPLACE')
_vg = ob_femalenpc1.vertex_groups.new(name='thighRight')
for _i, _w in zip([21, 22, 25, 26, 27, 28, 29, 103, 104, 123], [1.0, 1.0, 1.0, 1.0, 1.0, 1.0, 1.0, 1.0, 0.0, 1.0]): _vg.add([_i], _w, 'REPLACE')
_vg = ob_femalenpc1.vertex_groups.new(name='shinRight')
for _i, _w in zip([26, 27, 28, 29, 30, 31, 32, 33, 34, 35, 36, 37, 38], [0.0, 0.4371, 0.0, 0.5725, 1.0, 1.0, 1.0, 1.0, 1.0, 1.0, 1.0, 1.0, 0.9747]): _vg.add([_i], _w, 'REPLACE')
_vg = ob_femalenpc1.vertex_groups.new(name='shinLeft')
for _i, _w in zip([110, 111, 112, 113, 114, 115, 116, 117, 118, 119, 120, 121, 122], [0.0, 0.4371, 0.0, 0.5725, 1.0, 1.0, 1.0, 1.0, 1.0, 1.0, 1.0, 1.0, 0.9747]): _vg.add([_i], _w, 'REPLACE')
_vg = ob_femalenpc1.vertex_groups.new(name='tarsalRight')
_vg.add([35, 36, 37, 38, 39, 40, 41, 42, 43], 1.0, 'REPLACE')
_vg = ob_femalenpc1.vertex_groups.new(name='tarsalLeft')
_vg.add([119, 120, 121, 122, 124, 125, 126, 127, 128], 1.0, 'REPLACE')
_vg = ob_femalenpc1.vertex_groups.new(name='toesRight')
_vg.add([38, 42, 43, 44], 1.0, 'REPLACE')
_vg = ob_femalenpc1.vertex_groups.new(name='toesLeft')
_vg.add([122, 127, 128, 129], 1.0, 'REPLACE')
_m = ob_femalenpc1.modifiers.new('Armature', 'ARMATURE')
_m.object = ob_femalenpc1armature
ob_femalenpc1armature.location = (0.0, 0.0, 0.0)
ob_femalenpc1armature.show_in_front = True
ob_femalenpc1armature.lineart.crease_threshold = 0.0

# ---- collection membership
col_collection_1.objects.link(ob_femalenpc1)
col_collection_2.objects.link(ob_femalenpc1armature)

# ---- scene / render settings (as saved in the file)
scene.frame_start = 1; scene.frame_end = 697; scene.frame_set(124)
scene.render.engine = 'BLENDER_EEVEE_NEXT'
scene.render.image_settings.color_mode = 'RGB'
scene.render.image_settings.compression = 90
scene.render.resolution_percentage = 50
scene.render.fps = 60
scene.render.dither_intensity = 0.0
scene.cycles.use_denoising = False
scene.cycles.samples = 10
scene.cycles.sampling_pattern = 'TABULATED_SOBOL'
scene.cycles.light_sampling_threshold = 0.0
scene.cycles.use_adaptive_sampling = False
scene.cycles.use_light_tree = False
scene.cycles.blur_glossy = 0.0
scene.cycles.volume_bounces = 1
scene.cycles.pixel_filter_type = 'GAUSSIAN'
scene.cycles.sample_clamp_indirect = 0.0
scene.view_settings.view_transform = 'Standard'
bpy.context.view_layer.update()

# ---- added for rendering (the .blend has no active camera): camera
cam_auto = bpy.data.cameras.new('AutoCamera')
cam_auto.lens = 50.0
cam_auto.sensor_width = 36.0
cam_auto.clip_end = 1000.0
ob_auto_camera = bpy.data.objects.new('AutoCamera', cam_auto)
scene.collection.objects.link(ob_auto_camera)
ob_auto_camera.location = (1.91983, -2.4093, 2.47591)
ob_auto_camera.rotation_euler = (1.09748, -7.21219e-08, 0.694738)
scene.camera = ob_auto_camera
bpy.context.view_layer.update()
